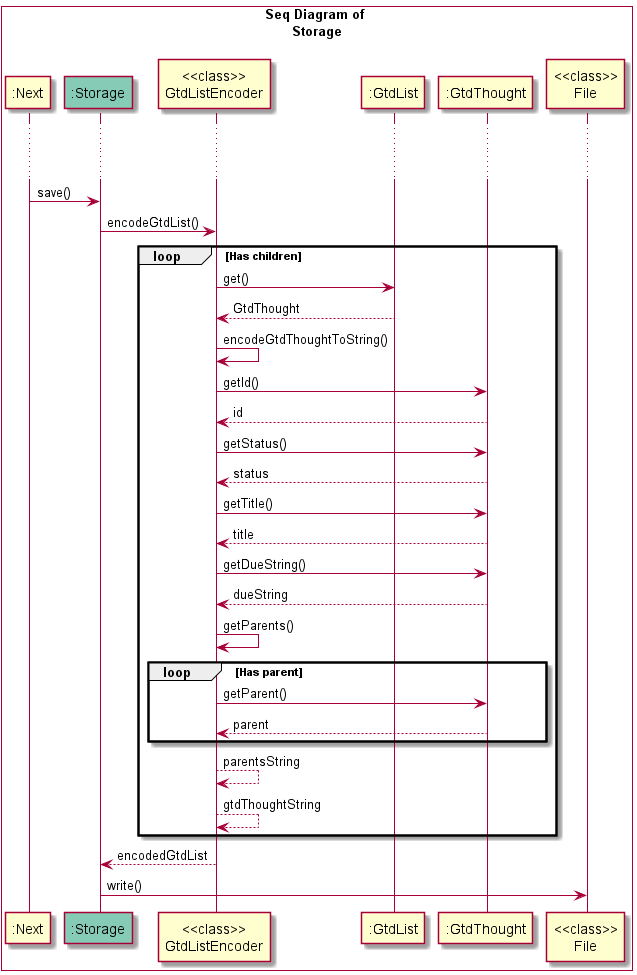

The diagram above was rendered by PlantUML. Its source (embedded in the PNG):
@startuml
!include styleLsh.puml

box Seq Diagram of \nStorage\n LOGIC_COLOR

participant ":Next" as Next
participant ":Storage" as Storage LOGIC_COLOR_G
participant "<<class>>\nGtdListEncoder" as GtdListEncoder
participant ":GtdList" as GtdList
participant ":GtdThought" as GtdThought
participant "<<class>>\nFile" as File

Next -> Storage: save()
Storage -> GtdListEncoder: encodeGtdList()
loop Has children
    GtdListEncoder -> GtdList: get()
    GtdList --> GtdListEncoder: GtdThought
    GtdListEncoder -> GtdListEncoder: encodeGtdThoughtToString()
    GtdListEncoder -> GtdThought: getId()
    GtdThought --> GtdListEncoder: id
    GtdListEncoder -> GtdThought: getStatus()
    GtdThought --> GtdListEncoder: status
    GtdListEncoder -> GtdThought: getTitle()
    GtdThought --> GtdListEncoder: title
    GtdListEncoder -> GtdThought: getDueString()
    GtdThought --> GtdListEncoder: dueString
    GtdListEncoder -> GtdListEncoder: getParents()
    loop Has parent
        GtdListEncoder -> GtdThought: getParent()
        GtdThought --> GtdListEncoder: parent
    end
    GtdListEncoder --> GtdListEncoder: parentsString
    GtdListEncoder --> GtdListEncoder: gtdThoughtString
end
GtdListEncoder --> Storage: encodedGtdList
Storage -> File: write()

end box

@enduml